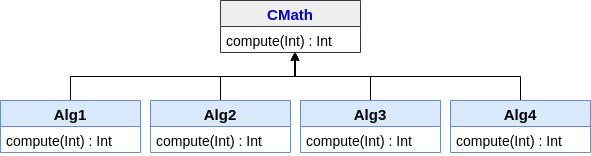

The diagram above was exported from draw.io. Its source (the exported page's mxGraphModel, read from the mxfile embedded in the PNG):
<mxGraphModel dx="1327" dy="776" grid="1" gridSize="10" guides="1" tooltips="1" connect="1" arrows="1" fold="1" page="1" pageScale="1" pageWidth="850" pageHeight="1100" math="0" shadow="0">
  <root>
    <mxCell id="0" />
    <mxCell id="1" parent="0" />
    <mxCell id="oNqksFUsBDjIxo52Fp-n-83" value="CMath" style="swimlane;fontStyle=1;childLayout=stackLayout;horizontal=1;startSize=26;fillColor=#eeeeee;horizontalStack=0;resizeParent=1;resizeParentMax=0;resizeLast=0;collapsible=1;marginBottom=0;fontSize=15;fontColor=#0000CC;strokeColor=#36393d;" parent="1" vertex="1">
      <mxGeometry x="220" width="140" height="52" as="geometry" />
    </mxCell>
    <mxCell id="oNqksFUsBDjIxo52Fp-n-84" value="compute(Int) : Int" style="text;strokeColor=none;fillColor=none;align=left;verticalAlign=top;spacingLeft=4;spacingRight=4;overflow=hidden;rotatable=0;points=[[0,0.5],[1,0.5]];portConstraint=eastwest;fontSize=14;" parent="oNqksFUsBDjIxo52Fp-n-83" vertex="1">
      <mxGeometry y="26" width="140" height="26" as="geometry" />
    </mxCell>
    <mxCell id="oNqksFUsBDjIxo52Fp-n-85" style="edgeStyle=orthogonalEdgeStyle;rounded=0;orthogonalLoop=1;jettySize=auto;html=1;exitX=0.5;exitY=0;exitDx=0;exitDy=0;entryX=0.539;entryY=1.018;entryDx=0;entryDy=0;entryPerimeter=0;fontSize=14;" parent="1" source="oNqksFUsBDjIxo52Fp-n-86" target="oNqksFUsBDjIxo52Fp-n-84" edge="1">
      <mxGeometry relative="1" as="geometry" />
    </mxCell>
    <mxCell id="oNqksFUsBDjIxo52Fp-n-86" value="Alg1" style="swimlane;fontStyle=1;childLayout=stackLayout;horizontal=1;startSize=26;fillColor=#dae8fc;horizontalStack=0;resizeParent=1;resizeParentMax=0;resizeLast=0;collapsible=1;marginBottom=0;fontSize=15;fontColor=#000000;strokeColor=#6c8ebf;" parent="1" vertex="1">
      <mxGeometry y="100" width="140" height="52" as="geometry" />
    </mxCell>
    <mxCell id="oNqksFUsBDjIxo52Fp-n-87" value="compute(Int) : Int" style="text;strokeColor=none;fillColor=none;align=left;verticalAlign=top;spacingLeft=4;spacingRight=4;overflow=hidden;rotatable=0;points=[[0,0.5],[1,0.5]];portConstraint=eastwest;fontSize=14;" parent="oNqksFUsBDjIxo52Fp-n-86" vertex="1">
      <mxGeometry y="26" width="140" height="26" as="geometry" />
    </mxCell>
    <mxCell id="oNqksFUsBDjIxo52Fp-n-88" style="edgeStyle=orthogonalEdgeStyle;rounded=0;orthogonalLoop=1;jettySize=auto;html=1;exitX=0.5;exitY=0;exitDx=0;exitDy=0;fontSize=14;entryX=0.536;entryY=1.015;entryDx=0;entryDy=0;entryPerimeter=0;" parent="1" source="oNqksFUsBDjIxo52Fp-n-89" target="oNqksFUsBDjIxo52Fp-n-84" edge="1">
      <mxGeometry relative="1" as="geometry">
        <mxPoint x="305" y="56" as="targetPoint" />
        <Array as="points">
          <mxPoint x="220" y="76" />
          <mxPoint x="295" y="76" />
        </Array>
      </mxGeometry>
    </mxCell>
    <mxCell id="oNqksFUsBDjIxo52Fp-n-89" value="Alg2" style="swimlane;fontStyle=1;childLayout=stackLayout;horizontal=1;startSize=26;fillColor=#dae8fc;horizontalStack=0;resizeParent=1;resizeParentMax=0;resizeLast=0;collapsible=1;marginBottom=0;fontSize=15;fontColor=#000000;strokeColor=#6c8ebf;" parent="1" vertex="1">
      <mxGeometry x="150" y="100" width="140" height="52" as="geometry" />
    </mxCell>
    <mxCell id="oNqksFUsBDjIxo52Fp-n-90" value="compute(Int) : Int" style="text;strokeColor=none;fillColor=none;align=left;verticalAlign=top;spacingLeft=4;spacingRight=4;overflow=hidden;rotatable=0;points=[[0,0.5],[1,0.5]];portConstraint=eastwest;fontSize=14;" parent="oNqksFUsBDjIxo52Fp-n-89" vertex="1">
      <mxGeometry y="26" width="140" height="26" as="geometry" />
    </mxCell>
    <mxCell id="oNqksFUsBDjIxo52Fp-n-91" style="edgeStyle=orthogonalEdgeStyle;rounded=0;orthogonalLoop=1;jettySize=auto;html=1;exitX=0.5;exitY=0;exitDx=0;exitDy=0;entryX=0.529;entryY=1;entryDx=0;entryDy=0;entryPerimeter=0;fontSize=14;" parent="1" source="oNqksFUsBDjIxo52Fp-n-92" target="oNqksFUsBDjIxo52Fp-n-84" edge="1">
      <mxGeometry relative="1" as="geometry" />
    </mxCell>
    <mxCell id="oNqksFUsBDjIxo52Fp-n-92" value="Alg3" style="swimlane;fontStyle=1;childLayout=stackLayout;horizontal=1;startSize=26;fillColor=#dae8fc;horizontalStack=0;resizeParent=1;resizeParentMax=0;resizeLast=0;collapsible=1;marginBottom=0;fontSize=15;fontColor=#000000;strokeColor=#6c8ebf;" parent="1" vertex="1">
      <mxGeometry x="300" y="100" width="140" height="52" as="geometry" />
    </mxCell>
    <mxCell id="oNqksFUsBDjIxo52Fp-n-93" value="compute(Int) : Int" style="text;strokeColor=none;fillColor=none;align=left;verticalAlign=top;spacingLeft=4;spacingRight=4;overflow=hidden;rotatable=0;points=[[0,0.5],[1,0.5]];portConstraint=eastwest;fontSize=14;" parent="oNqksFUsBDjIxo52Fp-n-92" vertex="1">
      <mxGeometry y="26" width="140" height="26" as="geometry" />
    </mxCell>
    <mxCell id="oNqksFUsBDjIxo52Fp-n-94" style="edgeStyle=orthogonalEdgeStyle;rounded=0;orthogonalLoop=1;jettySize=auto;html=1;exitX=0.5;exitY=0;exitDx=0;exitDy=0;fontSize=14;entryX=0.527;entryY=1.005;entryDx=0;entryDy=0;entryPerimeter=0;" parent="1" source="oNqksFUsBDjIxo52Fp-n-95" target="oNqksFUsBDjIxo52Fp-n-84" edge="1">
      <mxGeometry relative="1" as="geometry">
        <mxPoint x="315" y="52" as="targetPoint" />
      </mxGeometry>
    </mxCell>
    <mxCell id="oNqksFUsBDjIxo52Fp-n-95" value="Alg4" style="swimlane;fontStyle=1;childLayout=stackLayout;horizontal=1;startSize=26;fillColor=#dae8fc;horizontalStack=0;resizeParent=1;resizeParentMax=0;resizeLast=0;collapsible=1;marginBottom=0;fontSize=15;fontColor=#000000;strokeColor=#6c8ebf;" parent="1" vertex="1">
      <mxGeometry x="450" y="100" width="140" height="52" as="geometry" />
    </mxCell>
    <mxCell id="oNqksFUsBDjIxo52Fp-n-96" value="compute(Int) : Int" style="text;strokeColor=none;fillColor=none;align=left;verticalAlign=top;spacingLeft=4;spacingRight=4;overflow=hidden;rotatable=0;points=[[0,0.5],[1,0.5]];portConstraint=eastwest;fontSize=14;" parent="oNqksFUsBDjIxo52Fp-n-95" vertex="1">
      <mxGeometry y="26" width="140" height="26" as="geometry" />
    </mxCell>
  </root>
</mxGraphModel>